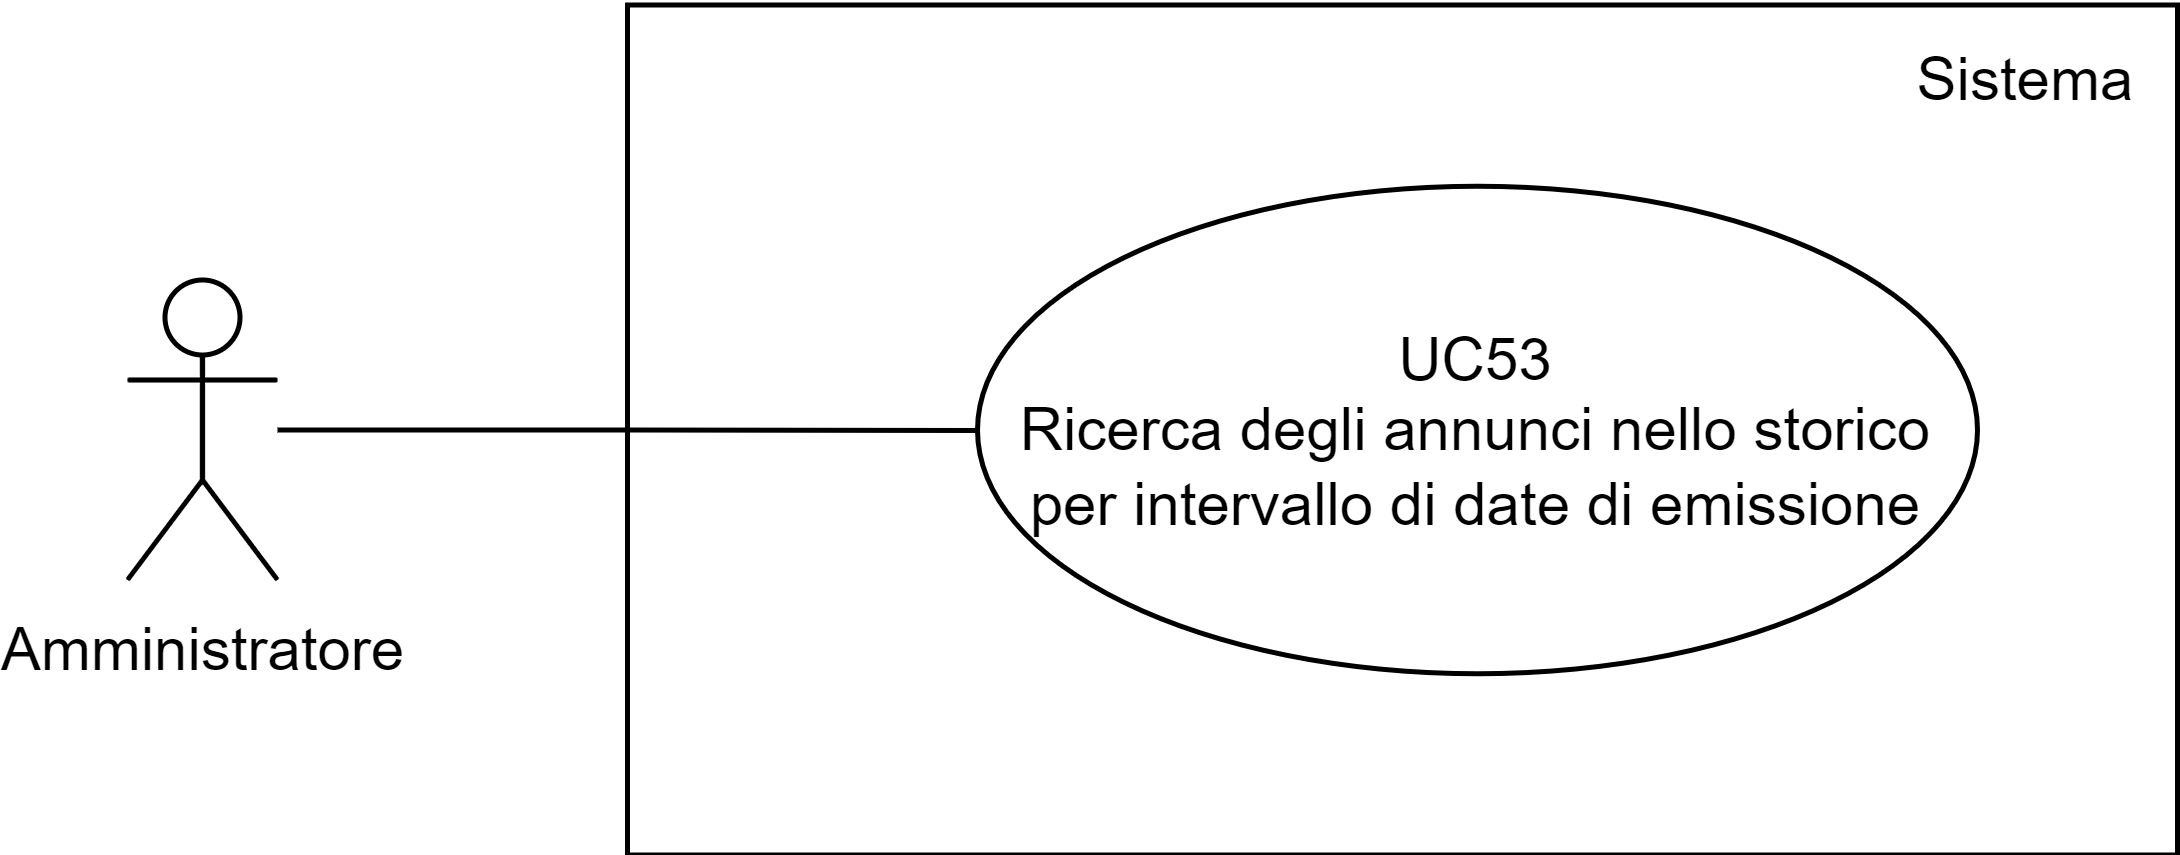

The diagram above was exported from draw.io. Its source (the exported page's mxGraphModel, read from the mxfile embedded in the PNG):
<mxGraphModel dx="1034" dy="605" grid="1" gridSize="10" guides="1" tooltips="1" connect="1" arrows="1" fold="1" page="1" pageScale="1" pageWidth="827" pageHeight="1169" math="0" shadow="0">
  <root>
    <mxCell id="0" />
    <mxCell id="1" parent="0" />
    <mxCell id="Y57-8pDmFwM3t3EvI4JC-18" value="" style="rounded=0;whiteSpace=wrap;html=1;fillColor=none;" parent="1" vertex="1">
      <mxGeometry x="430" y="282.5" width="310" height="170" as="geometry" />
    </mxCell>
    <mxCell id="Y57-8pDmFwM3t3EvI4JC-3" value="" style="edgeStyle=orthogonalEdgeStyle;rounded=0;orthogonalLoop=1;jettySize=auto;html=1;endArrow=none;endFill=0;" parent="1" source="Y57-8pDmFwM3t3EvI4JC-1" target="Y57-8pDmFwM3t3EvI4JC-4" edge="1">
      <mxGeometry relative="1" as="geometry">
        <mxPoint x="400" y="360" as="targetPoint" />
      </mxGeometry>
    </mxCell>
    <mxCell id="Y57-8pDmFwM3t3EvI4JC-1" value="Amministratore" style="shape=umlActor;verticalLabelPosition=bottom;verticalAlign=top;html=1;outlineConnect=0;" parent="1" vertex="1">
      <mxGeometry x="330" y="337.5" width="30" height="60" as="geometry" />
    </mxCell>
    <mxCell id="Y57-8pDmFwM3t3EvI4JC-4" value="UC53&lt;div&gt;Ricerca degli annunci nello storico per intervallo di date di emissione&lt;/div&gt;" style="ellipse;whiteSpace=wrap;html=1;fillColor=none;" parent="1" vertex="1">
      <mxGeometry x="500" y="318.75" width="200" height="97.5" as="geometry" />
    </mxCell>
    <mxCell id="m3spozOx5br4tIizC9PO-1" value="Sistema" style="text;html=1;align=center;verticalAlign=middle;whiteSpace=wrap;rounded=0;" parent="1" vertex="1">
      <mxGeometry x="680" y="282.5" width="60" height="30" as="geometry" />
    </mxCell>
  </root>
</mxGraphModel>